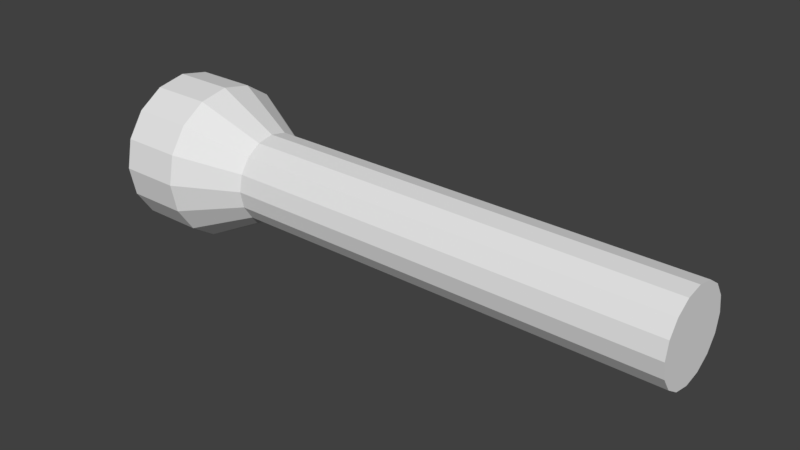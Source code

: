 # Source: Latern_BaseMesh_0.1.blend  (saved by Blender 2.78.0; exported with 4.5.12 LTS)
import bpy
from mathutils import Matrix  # noqa: F401  (used for matrix-valued properties, if any)

bpy.ops.wm.read_factory_settings(use_empty=True)
scene = bpy.context.scene
scene.name = 'Scene'

# ---- collections
col_collection_1 = bpy.data.collections.new('Collection 1'); scene.collection.children.link(col_collection_1)

# ---- materials (node trees are filled in below, after node groups)
mat_lantern_material = bpy.data.materials.new('Lantern_Material')
mat_lantern_material.alpha_threshold = 0.0
mat_lantern_material.use_transparent_shadow = False
mat_lantern_material.roughness = 0.5

# ---- material node trees

# ---- world
world_world = bpy.data.worlds.new('World'); scene.world = world_world
world_world.color = (0.05088, 0.05088, 0.05088)
world_world.use_sun_shadow = False
world_world.sun_shadow_jitter_overblur = 0.0
world_world.cycles.sampling_method = 'MANUAL'

# ---- meshes
me_cylinder = bpy.data.meshes.new('Cylinder')
me_cylinder.from_pydata([(0.2711, 0.03182, 8.291e-09), (0.2711, 0.0294, 0.01218), (0.2711, 0.0225, 0.0225), (0.2711, 0.01218, 0.0294), (0.2711, -5.395e-09, 0.03182), (0.2711, -0.01218, 0.0294), (0.2711, -0.0225, 0.0225), (0.2711, -0.0294, 0.01218), (0.2711, -0.03182, 1.031e-08), (0.2711, -0.0294, -0.01218), (0.2711, -0.0225, -0.0225), (0.2711, -0.01218, -0.0294), (0.2711, -8.421e-10, -0.03182), (0.2711, 0.01218, -0.0294), (0.2711, 0.0225, -0.0225), (0.2711, 0.0294, -0.01218), (-0.04474, 0.03182, 8.291e-09), (-0.04474, 0.0294, 0.01218), (-0.04474, 0.0225, 0.0225), (-0.04474, 0.01218, 0.0294), (-0.04474, 7.962e-10, 0.03182), (-0.04474, -0.01218, 0.0294), (-0.04474, -0.0225, 0.0225), (-0.04474, -0.0294, 0.01218), (-0.04474, -0.03182, 1.031e-08), (-0.04474, -0.0294, -0.01218), (-0.04474, -0.0225, -0.0225), (-0.04474, -0.01218, -0.0294), (-0.04474, 5.349e-09, -0.03182), (-0.04474, 0.01218, -0.0294), (-0.04474, 0.0225, -0.0225), (-0.04474, 0.0294, -0.01218), (-0.116, 0.04331, 0.01794), (-0.116, 0.04688, 1.008e-08), (-0.116, 0.03315, 0.03315), (-0.116, 0.01794, 0.04331), (-0.116, 6.396e-09, 0.04688), (-0.116, -0.01794, 0.04331), (-0.116, -0.03315, 0.03315), (-0.116, -0.04331, 0.01794), (-0.116, -0.04688, 1.306e-08), (-0.116, -0.04331, -0.01794), (-0.116, -0.03315, -0.03315), (-0.116, -0.01794, -0.04331), (-0.116, 1.31e-08, -0.04688), (-0.116, 0.01794, -0.04331), (-0.116, 0.03315, -0.03315), (-0.116, 0.04331, -0.01794), (-0.1338, 0.05087, 0.02107), (-0.1338, 0.05506, 9.962e-09), (-0.1338, 0.03894, 0.03894), (-0.1338, 0.02107, 0.05087), (-0.1338, 6.628e-09, 0.05506), (-0.1338, -0.02107, 0.05087), (-0.1338, -0.03894, 0.03894), (-0.1338, -0.05087, 0.02107), (-0.1338, -0.05506, 1.346e-08), (-0.1338, -0.05087, -0.02107), (-0.1338, -0.03894, -0.03894), (-0.1338, -0.02107, -0.05087), (-0.1338, 1.45e-08, -0.05506), (-0.1338, 0.02107, -0.05087), (-0.1338, 0.03894, -0.03894), (-0.1338, 0.05087, -0.02107), (-0.1338, 0.04579, 0.01896), (-0.1338, 0.04956, 9.927e-09), (-0.1338, 0.03504, 0.03504), (-0.1338, 0.01896, 0.04579), (-0.1338, 7.17e-09, 0.04956), (-0.1338, -0.01896, 0.04579), (-0.1338, -0.03504, 0.03504), (-0.1338, -0.04579, 0.01896), (-0.1338, -0.04956, 1.308e-08), (-0.1338, -0.04579, -0.01896), (-0.1338, -0.03504, -0.03504), (-0.1338, -0.01896, -0.04579), (-0.1338, 1.426e-08, -0.04956), (-0.1338, 0.01896, -0.04579), (-0.1338, 0.03504, -0.03504), (-0.1338, 0.04579, -0.01896), (-0.08917, -0.03894, -0.03894), (-0.08917, 0.05087, 0.02107), (-0.08917, 0.05506, 9.962e-09), (-0.08917, 0.03894, -0.03894), (-0.08917, 0.02107, -0.05087), (-0.08917, -0.02107, 0.05087), (-0.08917, 6.628e-09, 0.05506), (-0.08917, -0.05087, -0.02107), (-0.08917, -0.05506, 1.346e-08), (-0.08917, -0.03894, 0.03894), (-0.08917, 0.05087, -0.02107), (-0.08917, 0.03894, 0.03894), (-0.08917, -0.02107, -0.05087), (-0.08917, -0.05087, 0.02107), (-0.08917, 0.02107, 0.05087), (-0.08917, 1.45e-08, -0.05506)], [], [(81, 48, 50, 91), (91, 50, 51, 94), (94, 51, 52, 86), (86, 52, 53, 85), (85, 53, 54, 89), (89, 54, 55, 93), (93, 55, 56, 88), (88, 56, 57, 87), (87, 57, 58, 80), (80, 58, 59, 92), (92, 59, 60, 95), (95, 60, 61, 84), (84, 61, 62, 83), (83, 62, 63, 90), (39, 71, 70, 38), (90, 63, 49, 82), (0, 1, 2, 3, 4, 5, 6, 7, 8, 9, 10, 11, 12, 13, 14, 15), (15, 31, 16, 0), (14, 30, 31, 15), (13, 29, 30, 14), (12, 28, 29, 13), (11, 27, 28, 12), (10, 26, 27, 11), (9, 25, 26, 10), (8, 24, 25, 9), (7, 23, 24, 8), (6, 22, 23, 7), (5, 21, 22, 6), (4, 20, 21, 5), (3, 19, 20, 4), (2, 18, 19, 3), (1, 17, 18, 2), (41, 73, 72, 40), (37, 38, 70, 69), (36, 37, 69, 68), (67, 35, 36, 68), (82, 49, 48, 81), (66, 34, 35, 67), (79, 47, 33, 65), (64, 32, 34, 66), (78, 46, 47, 79), (42, 74, 73, 41), (43, 75, 74, 42), (44, 76, 75, 43), (77, 76, 44, 45), (77, 45, 46, 78), (40, 72, 71, 39), (53, 52, 68, 69), (58, 57, 73, 74), (63, 62, 78, 79), (51, 50, 66, 67), (56, 55, 71, 72), (48, 49, 65, 64), (61, 60, 76, 77), (54, 53, 69, 70), (59, 58, 74, 75), (49, 63, 79, 65), (52, 51, 67, 68), (57, 56, 72, 73), (62, 61, 77, 78), (50, 48, 64, 66), (55, 54, 70, 71), (60, 59, 75, 76), (0, 16, 17, 1), (32, 33, 47, 46, 45, 44, 43, 42, 41, 40, 39, 38, 37, 36, 35, 34), (65, 33, 32, 64), (16, 82, 81, 17), (31, 90, 82, 16), (30, 83, 90, 31), (29, 84, 83, 30), (28, 95, 84, 29), (27, 92, 95, 28), (26, 80, 92, 27), (25, 87, 80, 26), (24, 88, 87, 25), (23, 93, 88, 24), (22, 89, 93, 23), (21, 85, 89, 22), (20, 86, 85, 21), (19, 94, 86, 20), (18, 91, 94, 19), (17, 81, 91, 18)])
_k = set([(0, 1), (0, 15), (1, 2), (2, 3), (3, 4), (4, 5), (5, 6), (6, 7), (7, 8), (8, 9), (9, 10), (10, 11), (11, 12), (12, 13), (13, 14), (14, 15), (16, 17), (16, 31), (17, 18), (18, 19), (19, 20), (20, 21), (21, 22), (22, 23), (23, 24), (24, 25), (25, 26), (26, 27), (27, 28), (28, 29), (29, 30), (30, 31), (32, 33), (32, 34), (33, 47), (34, 35), (35, 36), (36, 37), (37, 38), (38, 39), (39, 40), (40, 41), (41, 42), (42, 43), (43, 44), (44, 45), (45, 46), (46, 47), (48, 49), (48, 50), (49, 63), (50, 51), (51, 52), (52, 53), (53, 54), (54, 55), (55, 56), (56, 57), (57, 58), (58, 59), (59, 60), (60, 61), (61, 62), (62, 63), (64, 65), (64, 66), (65, 79), (66, 67), (67, 68), (68, 69), (69, 70), (70, 71), (71, 72), (72, 73), (73, 74), (74, 75), (75, 76), (76, 77), (77, 78), (78, 79), (80, 87), (80, 92), (81, 82), (81, 91), (82, 90), (83, 84), (83, 90), (84, 95), (85, 86), (85, 89), (86, 94), (87, 88), (88, 93), (89, 93), (91, 94), (92, 95)])
me_cylinder.attributes.new('sharp_edge', 'BOOLEAN', 'EDGE').data.foreach_set('value', [ (min(e.vertices), max(e.vertices)) in _k for e in me_cylinder.edges])
_uv = me_cylinder.uv_layers.new(name='UVMap')
_uv.uv.foreach_set('vector', [0.4061, 0.8897, 0.4061, 0.9999, 0.3694, 1.0, 0.3694, 0.8898, 0.3694, 0.8898, 0.3694, 1.0, 0.3214, 1.0, 0.3214, 0.8898, 0.3214, 0.8898, 0.3214, 1.0, 0.2694, 1.0, 0.2694, 0.8898, 0.2694, 0.8898, 0.2694, 1.0, 0.2214, 1.0, 0.2214, 0.8898, 0.7388, 0.8866, 0.7388, 0.9967, 0.6908, 0.9956, 0.6908, 0.8856, 0.6908, 0.8856, 0.6908, 0.9956, 0.6388, 0.9956, 0.6388, 0.8856, 0.6388, 0.8856, 0.6388, 0.9956, 0.5908, 0.9967, 0.5908, 0.8866, 0.0, 0.1103, 1.802e-08, 0.0001122, 0.03674, 3.945e-05, 0.03674, 0.1102, 0.03674, 0.1102, 0.03674, 3.945e-05, 0.08474, 3.68e-08, 0.08474, 0.1102, 0.08474, 0.1102, 0.08474, 3.68e-08, 0.1367, 0.0, 0.1367, 0.1102, 0.1367, 0.1102, 0.1367, 0.0, 0.1847, 3.941e-05, 0.1847, 0.1102, 0.1847, 0.1102, 0.1847, 3.941e-05, 0.2214, 0.0001122, 0.2214, 0.1103, 0.4061, 0.1102, 0.4061, 3.937e-05, 0.4541, 3.68e-08, 0.4541, 0.1102, 0.4541, 0.1102, 0.4541, 3.68e-08, 0.5061, 0.0, 0.5061, 0.1102, 0.8699, 0.7272, 0.9128, 0.7259, 0.9128, 0.7736, 0.8699, 0.7723, 0.5061, 0.1102, 0.5061, 0.0, 0.5541, 3.941e-05, 0.5541, 0.1102, 0.8898, 0.5862, 0.8783, 0.6146, 0.857, 0.6362, 0.8293, 0.648, 0.7993, 0.648, 0.7715, 0.6362, 0.7503, 0.6146, 0.7388, 0.5862, 0.7388, 0.5556, 0.7503, 0.5272, 0.7715, 0.5056, 0.7993, 0.4938, 0.8293, 0.4938, 0.857, 0.5056, 0.8783, 0.5272, 0.8898, 0.5556, 0.4951, 0.9999, 0.4951, 0.22, 0.5229, 0.22, 0.5229, 1.0, 0.4651, 0.9999, 0.4651, 0.22, 0.4951, 0.22, 0.4951, 0.9999, 0.4374, 1.0, 0.4374, 0.22, 0.4651, 0.22, 0.4651, 0.9999, 0.4161, 1.0, 0.4161, 0.2201, 0.4374, 0.22, 0.4374, 1.0, 0.1257, 0.9999, 0.1257, 0.22, 0.1535, 0.22, 0.1535, 1.0, 0.09571, 0.9999, 0.09571, 0.22, 0.1257, 0.22, 0.1257, 0.9999, 0.06796, 1.0, 0.06796, 0.22, 0.09571, 0.22, 0.09571, 0.9999, 0.04673, 1.0, 0.04673, 0.2201, 0.06796, 0.22, 0.06796, 1.0, 0.6498, 0.0, 0.6498, 0.7789, 0.6221, 0.7795, 0.6221, 0.0006034, 0.6798, 7.36e-08, 0.6798, 0.7789, 0.6498, 0.7789, 0.6498, 0.0, 0.7076, 0.0006033, 0.7076, 0.7795, 0.6798, 0.7789, 0.6798, 7.36e-08, 0.2804, 6.484e-05, 0.2804, 0.78, 0.2527, 0.78, 0.2527, 4.217e-05, 0.3104, 6.484e-05, 0.3104, 0.78, 0.2804, 0.78, 0.2804, 6.484e-05, 0.3382, 4.202e-05, 0.3382, 0.78, 0.3104, 0.78, 0.3104, 6.484e-05, 0.3594, 0.0, 0.3594, 0.7799, 0.3382, 0.78, 0.3382, 4.202e-05, 0.8699, 0.6535, 0.9129, 0.648, 0.9128, 0.6817, 0.8699, 0.6854, 0.8699, 0.8141, 0.8699, 0.7723, 0.9128, 0.7736, 0.9129, 0.8177, 0.7838, 0.6854, 0.7839, 0.6535, 0.8268, 0.648, 0.8268, 0.6817, 0.8268, 0.7259, 0.7838, 0.7272, 0.7838, 0.6854, 0.8268, 0.6817, 0.5541, 0.1102, 0.5541, 3.941e-05, 0.5908, 0.0001122, 0.5908, 0.1103, 0.8268, 0.7736, 0.7838, 0.7723, 0.7838, 0.7272, 0.8268, 0.7259, 0.7388, 0.7398, 0.7821, 0.739, 0.7825, 0.7807, 0.7393, 0.784, 0.8268, 0.8177, 0.7839, 0.8141, 0.7838, 0.7723, 0.8268, 0.7736, 0.7393, 0.6921, 0.7825, 0.6938, 0.7821, 0.739, 0.7388, 0.7398, 0.8268, 0.7803, 0.8698, 0.784, 0.8699, 0.8177, 0.8269, 0.8122, 0.8268, 0.7385, 0.8698, 0.7398, 0.8698, 0.784, 0.8268, 0.7803, 0.8268, 0.6934, 0.8698, 0.6921, 0.8698, 0.7398, 0.8268, 0.7385, 0.8699, 0.648, 0.8698, 0.6921, 0.8268, 0.6934, 0.8269, 0.6516, 0.7406, 0.648, 0.7838, 0.6521, 0.7825, 0.6938, 0.7393, 0.6921, 0.8699, 0.6854, 0.9128, 0.6817, 0.9128, 0.7259, 0.8699, 0.7272, 1.0, 0.1599, 0.9801, 0.2089, 0.969, 0.2014, 0.9869, 0.1572, 0.8434, 0.0, 0.8954, 1.84e-08, 0.8928, 0.01334, 0.846, 0.01334, 0.7587, 0.2089, 0.7388, 0.1599, 0.7519, 0.1572, 0.7698, 0.2014, 0.9434, 0.2464, 0.8954, 0.2667, 0.8928, 0.2534, 0.936, 0.2351, 0.9434, 0.0203, 0.9801, 0.05782, 0.969, 0.06537, 0.936, 0.03161, 0.8434, 0.2667, 0.7954, 0.2464, 0.8028, 0.2351, 0.846, 0.2534, 0.7388, 0.1068, 0.7587, 0.05782, 0.7698, 0.06537, 0.7519, 0.1095, 1.0, 0.1068, 1.0, 0.1599, 0.9869, 0.1572, 0.9869, 0.1095, 0.7954, 0.0203, 0.8434, 0.0, 0.846, 0.01334, 0.8028, 0.03161, 0.7954, 0.2464, 0.7587, 0.2089, 0.7698, 0.2014, 0.8028, 0.2351, 0.9801, 0.2089, 0.9434, 0.2464, 0.936, 0.2351, 0.969, 0.2014, 0.8954, 1.84e-08, 0.9434, 0.0203, 0.936, 0.03161, 0.8928, 0.01334, 0.7388, 0.1599, 0.7388, 0.1068, 0.7519, 0.1095, 0.7519, 0.1572, 0.8954, 0.2667, 0.8434, 0.2667, 0.846, 0.2534, 0.8928, 0.2534, 0.9801, 0.05782, 1.0, 0.1068, 0.9869, 0.1095, 0.969, 0.06537, 0.7587, 0.05782, 0.7954, 0.0203, 0.8028, 0.03161, 0.7698, 0.06537, 0.5229, 1.0, 0.5229, 0.22, 0.5441, 0.2201, 0.5441, 1.0, 0.9443, 0.4446, 0.913, 0.4765, 0.8721, 0.4938, 0.8279, 0.4938, 0.787, 0.4765, 0.7557, 0.4446, 0.7388, 0.4029, 0.7388, 0.3577, 0.7557, 0.316, 0.787, 0.284, 0.8279, 0.2667, 0.8721, 0.2667, 0.913, 0.284, 0.9443, 0.316, 0.9612, 0.3577, 0.9612, 0.4029, 0.7393, 0.784, 0.7825, 0.7807, 0.7838, 0.8127, 0.7406, 0.8177, 0.5229, 0.22, 0.5541, 0.1102, 0.5908, 0.1103, 0.5441, 0.2201, 0.4951, 0.22, 0.5061, 0.1102, 0.5541, 0.1102, 0.5229, 0.22, 0.4651, 0.22, 0.4541, 0.1102, 0.5061, 0.1102, 0.4951, 0.22, 0.4374, 0.22, 0.4061, 0.1102, 0.4541, 0.1102, 0.4651, 0.22, 0.1535, 0.22, 0.1847, 0.1102, 0.2214, 0.1103, 0.1747, 0.2201, 0.1257, 0.22, 0.1367, 0.1102, 0.1847, 0.1102, 0.1535, 0.22, 0.09571, 0.22, 0.08474, 0.1102, 0.1367, 0.1102, 0.1257, 0.22, 0.06796, 0.22, 0.03674, 0.1102, 0.08474, 0.1102, 0.09571, 0.22, 0.04673, 0.2201, 0.0, 0.1103, 0.03674, 0.1102, 0.06796, 0.22, 0.6498, 0.7789, 0.6388, 0.8856, 0.5908, 0.8866, 0.6221, 0.7795, 0.6798, 0.7789, 0.6908, 0.8856, 0.6388, 0.8856, 0.6498, 0.7789, 0.7076, 0.7795, 0.7388, 0.8866, 0.6908, 0.8856, 0.6798, 0.7789, 0.2804, 0.78, 0.2694, 0.8898, 0.2214, 0.8898, 0.2527, 0.78, 0.3104, 0.78, 0.3214, 0.8898, 0.2694, 0.8898, 0.2804, 0.78, 0.3382, 0.78, 0.3694, 0.8898, 0.3214, 0.8898, 0.3104, 0.78, 0.3594, 0.7799, 0.4061, 0.8897, 0.3694, 0.8898, 0.3382, 0.78])
me_cylinder.materials.append(mat_lantern_material)
me_cylinder.use_remesh_preserve_volume = False
me_cylinder.use_remesh_preserve_attributes = False
me_cylinder.use_mirror_vertex_groups = False
me_cylinder.update()

# ---- objects
ob_lantern = bpy.data.objects.new('Lantern', me_cylinder)

# ---- transforms, parenting, visibility, modifiers, constraints
ob_lantern.location = (0.0, 0.0, 0.0)
ob_lantern.lineart.crease_threshold = 0.0

# ---- collection membership
col_collection_1.objects.link(ob_lantern)

# ---- scene / render settings (as saved in the file)
scene.frame_start = 1; scene.frame_end = 250; scene.frame_set(1)
scene.render.engine = 'BLENDER_EEVEE_NEXT'
scene.render.resolution_percentage = 50
scene.render.dither_intensity = 0.0
scene.cycles.use_denoising = False
scene.cycles.samples = 128
scene.cycles.sampling_pattern = 'TABULATED_SOBOL'
scene.cycles.light_sampling_threshold = 0.0
scene.cycles.use_adaptive_sampling = False
scene.cycles.use_light_tree = False
scene.cycles.blur_glossy = 0.0
scene.cycles.sample_clamp_indirect = 0.0
scene.view_settings.view_transform = 'Standard'
bpy.context.view_layer.update()

# ---- added for rendering (the .blend has no active camera and no usable light): camera, sun
cam_auto = bpy.data.cameras.new('AutoCamera')
cam_auto.lens = 50.0
cam_auto.sensor_width = 36.0
cam_auto.clip_end = 1000.0
ob_auto_camera = bpy.data.objects.new('AutoCamera', cam_auto)
scene.collection.objects.link(ob_auto_camera)
ob_auto_camera.location = (0.470006, -0.481633, 0.321089)
ob_auto_camera.rotation_euler = (1.09748, -7.21219e-08, 0.694738)
scene.camera = ob_auto_camera
light_auto_sun = bpy.data.lights.new('AutoSun', 'SUN')
light_auto_sun.energy = 3.0
light_auto_sun.angle = 0.0523599
ob_auto_sun = bpy.data.objects.new('AutoSun', light_auto_sun)
scene.collection.objects.link(ob_auto_sun)
ob_auto_sun.rotation_euler = (0.872665, 0.174533, 0.523599)
bpy.context.view_layer.update()
